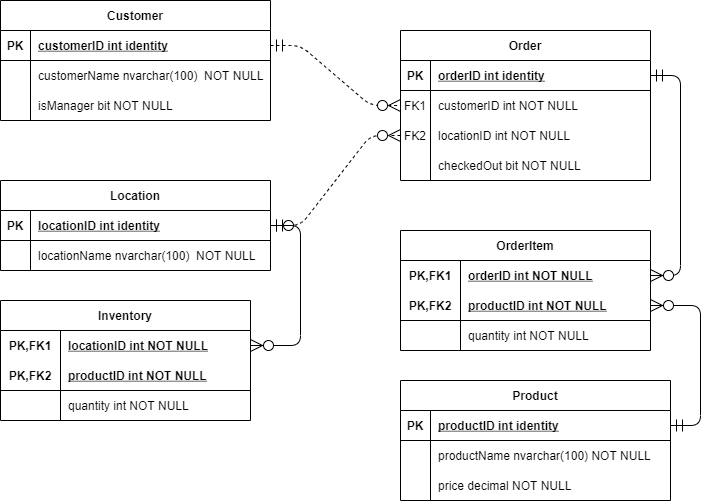

The diagram above was exported from draw.io. Its source (the exported page's mxGraphModel, read from the mxfile embedded in the PNG):
<mxGraphModel dx="868" dy="460" grid="1" gridSize="10" guides="1" tooltips="1" connect="1" arrows="1" fold="1" page="1" pageScale="1" pageWidth="850" pageHeight="1100" math="0" shadow="0" extFonts="Permanent Marker^https://fonts.googleapis.com/css?family=Permanent+Marker">
  <root>
    <mxCell id="0" />
    <mxCell id="1" parent="0" />
    <mxCell id="C-vyLk0tnHw3VtMMgP7b-2" value="Order" style="shape=table;startSize=30;container=1;collapsible=1;childLayout=tableLayout;fixedRows=1;rowLines=0;fontStyle=1;align=center;resizeLast=1;" parent="1" vertex="1">
      <mxGeometry x="520" y="90" width="250" height="150" as="geometry" />
    </mxCell>
    <mxCell id="C-vyLk0tnHw3VtMMgP7b-3" value="" style="shape=partialRectangle;collapsible=0;dropTarget=0;pointerEvents=0;fillColor=none;points=[[0,0.5],[1,0.5]];portConstraint=eastwest;top=0;left=0;right=0;bottom=1;" parent="C-vyLk0tnHw3VtMMgP7b-2" vertex="1">
      <mxGeometry y="30" width="250" height="30" as="geometry" />
    </mxCell>
    <mxCell id="C-vyLk0tnHw3VtMMgP7b-4" value="PK" style="shape=partialRectangle;overflow=hidden;connectable=0;fillColor=none;top=0;left=0;bottom=0;right=0;fontStyle=1;" parent="C-vyLk0tnHw3VtMMgP7b-3" vertex="1">
      <mxGeometry width="30" height="30" as="geometry" />
    </mxCell>
    <mxCell id="C-vyLk0tnHw3VtMMgP7b-5" value="orderID int identity" style="shape=partialRectangle;overflow=hidden;connectable=0;fillColor=none;top=0;left=0;bottom=0;right=0;align=left;spacingLeft=6;fontStyle=5;" parent="C-vyLk0tnHw3VtMMgP7b-3" vertex="1">
      <mxGeometry x="30" width="220" height="30" as="geometry" />
    </mxCell>
    <mxCell id="C-vyLk0tnHw3VtMMgP7b-6" value="" style="shape=partialRectangle;collapsible=0;dropTarget=0;pointerEvents=0;fillColor=none;points=[[0,0.5],[1,0.5]];portConstraint=eastwest;top=0;left=0;right=0;bottom=0;" parent="C-vyLk0tnHw3VtMMgP7b-2" vertex="1">
      <mxGeometry y="60" width="250" height="30" as="geometry" />
    </mxCell>
    <mxCell id="C-vyLk0tnHw3VtMMgP7b-7" value="FK1" style="shape=partialRectangle;overflow=hidden;connectable=0;fillColor=none;top=0;left=0;bottom=0;right=0;" parent="C-vyLk0tnHw3VtMMgP7b-6" vertex="1">
      <mxGeometry width="30" height="30" as="geometry" />
    </mxCell>
    <mxCell id="C-vyLk0tnHw3VtMMgP7b-8" value="customerID int NOT NULL" style="shape=partialRectangle;overflow=hidden;connectable=0;fillColor=none;top=0;left=0;bottom=0;right=0;align=left;spacingLeft=6;" parent="C-vyLk0tnHw3VtMMgP7b-6" vertex="1">
      <mxGeometry x="30" width="220" height="30" as="geometry" />
    </mxCell>
    <mxCell id="GWipeCqMmxoQJ4Ydtfvd-55" value="" style="shape=partialRectangle;collapsible=0;dropTarget=0;pointerEvents=0;fillColor=none;points=[[0,0.5],[1,0.5]];portConstraint=eastwest;top=0;left=0;right=0;bottom=0;" parent="C-vyLk0tnHw3VtMMgP7b-2" vertex="1">
      <mxGeometry y="90" width="250" height="30" as="geometry" />
    </mxCell>
    <mxCell id="GWipeCqMmxoQJ4Ydtfvd-56" value="FK2" style="shape=partialRectangle;overflow=hidden;connectable=0;fillColor=none;top=0;left=0;bottom=0;right=0;" parent="GWipeCqMmxoQJ4Ydtfvd-55" vertex="1">
      <mxGeometry width="30" height="30" as="geometry" />
    </mxCell>
    <mxCell id="GWipeCqMmxoQJ4Ydtfvd-57" value="locationID int NOT NULL" style="shape=partialRectangle;overflow=hidden;connectable=0;fillColor=none;top=0;left=0;bottom=0;right=0;align=left;spacingLeft=6;" parent="GWipeCqMmxoQJ4Ydtfvd-55" vertex="1">
      <mxGeometry x="30" width="220" height="30" as="geometry" />
    </mxCell>
    <mxCell id="GWipeCqMmxoQJ4Ydtfvd-58" value="" style="shape=partialRectangle;collapsible=0;dropTarget=0;pointerEvents=0;fillColor=none;points=[[0,0.5],[1,0.5]];portConstraint=eastwest;top=0;left=0;right=0;bottom=0;" parent="C-vyLk0tnHw3VtMMgP7b-2" vertex="1">
      <mxGeometry y="120" width="250" height="30" as="geometry" />
    </mxCell>
    <mxCell id="GWipeCqMmxoQJ4Ydtfvd-59" value="" style="shape=partialRectangle;overflow=hidden;connectable=0;fillColor=none;top=0;left=0;bottom=0;right=0;" parent="GWipeCqMmxoQJ4Ydtfvd-58" vertex="1">
      <mxGeometry width="30" height="30" as="geometry" />
    </mxCell>
    <mxCell id="GWipeCqMmxoQJ4Ydtfvd-60" value="checkedOut bit NOT NULL" style="shape=partialRectangle;overflow=hidden;connectable=0;fillColor=none;top=0;left=0;bottom=0;right=0;align=left;spacingLeft=6;" parent="GWipeCqMmxoQJ4Ydtfvd-58" vertex="1">
      <mxGeometry x="30" width="220" height="30" as="geometry" />
    </mxCell>
    <mxCell id="C-vyLk0tnHw3VtMMgP7b-23" value="Customer" style="shape=table;startSize=30;container=1;collapsible=1;childLayout=tableLayout;fixedRows=1;rowLines=0;fontStyle=1;align=center;resizeLast=1;" parent="1" vertex="1">
      <mxGeometry x="120" y="60" width="270" height="120" as="geometry" />
    </mxCell>
    <mxCell id="C-vyLk0tnHw3VtMMgP7b-24" value="" style="shape=partialRectangle;collapsible=0;dropTarget=0;pointerEvents=0;fillColor=none;points=[[0,0.5],[1,0.5]];portConstraint=eastwest;top=0;left=0;right=0;bottom=1;" parent="C-vyLk0tnHw3VtMMgP7b-23" vertex="1">
      <mxGeometry y="30" width="270" height="30" as="geometry" />
    </mxCell>
    <mxCell id="C-vyLk0tnHw3VtMMgP7b-25" value="PK" style="shape=partialRectangle;overflow=hidden;connectable=0;fillColor=none;top=0;left=0;bottom=0;right=0;fontStyle=1;" parent="C-vyLk0tnHw3VtMMgP7b-24" vertex="1">
      <mxGeometry width="30" height="30" as="geometry" />
    </mxCell>
    <mxCell id="C-vyLk0tnHw3VtMMgP7b-26" value="customerID int identity" style="shape=partialRectangle;overflow=hidden;connectable=0;fillColor=none;top=0;left=0;bottom=0;right=0;align=left;spacingLeft=6;fontStyle=5;" parent="C-vyLk0tnHw3VtMMgP7b-24" vertex="1">
      <mxGeometry x="30" width="240" height="30" as="geometry" />
    </mxCell>
    <mxCell id="C-vyLk0tnHw3VtMMgP7b-27" value="" style="shape=partialRectangle;collapsible=0;dropTarget=0;pointerEvents=0;fillColor=none;points=[[0,0.5],[1,0.5]];portConstraint=eastwest;top=0;left=0;right=0;bottom=0;" parent="C-vyLk0tnHw3VtMMgP7b-23" vertex="1">
      <mxGeometry y="60" width="270" height="30" as="geometry" />
    </mxCell>
    <mxCell id="C-vyLk0tnHw3VtMMgP7b-28" value="" style="shape=partialRectangle;overflow=hidden;connectable=0;fillColor=none;top=0;left=0;bottom=0;right=0;" parent="C-vyLk0tnHw3VtMMgP7b-27" vertex="1">
      <mxGeometry width="30" height="30" as="geometry" />
    </mxCell>
    <mxCell id="C-vyLk0tnHw3VtMMgP7b-29" value="customerName nvarchar(100)  NOT NULL" style="shape=partialRectangle;overflow=hidden;connectable=0;fillColor=none;top=0;left=0;bottom=0;right=0;align=left;spacingLeft=6;" parent="C-vyLk0tnHw3VtMMgP7b-27" vertex="1">
      <mxGeometry x="30" width="240" height="30" as="geometry" />
    </mxCell>
    <mxCell id="JFxLYDb8doxFr2jliLaI-1" value="" style="shape=partialRectangle;collapsible=0;dropTarget=0;pointerEvents=0;fillColor=none;points=[[0,0.5],[1,0.5]];portConstraint=eastwest;top=0;left=0;right=0;bottom=0;" vertex="1" parent="C-vyLk0tnHw3VtMMgP7b-23">
      <mxGeometry y="90" width="270" height="30" as="geometry" />
    </mxCell>
    <mxCell id="JFxLYDb8doxFr2jliLaI-2" value="" style="shape=partialRectangle;overflow=hidden;connectable=0;fillColor=none;top=0;left=0;bottom=0;right=0;" vertex="1" parent="JFxLYDb8doxFr2jliLaI-1">
      <mxGeometry width="30" height="30" as="geometry" />
    </mxCell>
    <mxCell id="JFxLYDb8doxFr2jliLaI-3" value="isManager bit NOT NULL" style="shape=partialRectangle;overflow=hidden;connectable=0;fillColor=none;top=0;left=0;bottom=0;right=0;align=left;spacingLeft=6;" vertex="1" parent="JFxLYDb8doxFr2jliLaI-1">
      <mxGeometry x="30" width="240" height="30" as="geometry" />
    </mxCell>
    <mxCell id="GWipeCqMmxoQJ4Ydtfvd-1" value="" style="edgeStyle=entityRelationEdgeStyle;fontSize=12;html=1;endArrow=ERzeroToMany;startArrow=ERmandOne;entryX=0;entryY=0.5;entryDx=0;entryDy=0;exitX=1;exitY=0.5;exitDx=0;exitDy=0;dashed=1;endSize=10;startSize=10;" parent="1" source="C-vyLk0tnHw3VtMMgP7b-24" target="C-vyLk0tnHw3VtMMgP7b-6" edge="1">
      <mxGeometry width="100" height="100" relative="1" as="geometry">
        <mxPoint x="370" y="290" as="sourcePoint" />
        <mxPoint x="470" y="190" as="targetPoint" />
      </mxGeometry>
    </mxCell>
    <mxCell id="GWipeCqMmxoQJ4Ydtfvd-13" value="OrderItem" style="shape=table;startSize=30;container=1;collapsible=1;childLayout=tableLayout;fixedRows=1;rowLines=0;fontStyle=1;align=center;resizeLast=1;fillColor=none;" parent="1" vertex="1">
      <mxGeometry x="520" y="290" width="250" height="120" as="geometry" />
    </mxCell>
    <mxCell id="GWipeCqMmxoQJ4Ydtfvd-14" value="" style="shape=partialRectangle;collapsible=0;dropTarget=0;pointerEvents=0;fillColor=none;top=0;left=0;bottom=0;right=0;points=[[0,0.5],[1,0.5]];portConstraint=eastwest;" parent="GWipeCqMmxoQJ4Ydtfvd-13" vertex="1">
      <mxGeometry y="30" width="250" height="30" as="geometry" />
    </mxCell>
    <mxCell id="GWipeCqMmxoQJ4Ydtfvd-15" value="PK,FK1" style="shape=partialRectangle;connectable=0;fillColor=none;top=0;left=0;bottom=0;right=0;fontStyle=1;overflow=hidden;" parent="GWipeCqMmxoQJ4Ydtfvd-14" vertex="1">
      <mxGeometry width="60" height="30" as="geometry" />
    </mxCell>
    <mxCell id="GWipeCqMmxoQJ4Ydtfvd-16" value="orderID int NOT NULL" style="shape=partialRectangle;connectable=0;fillColor=none;top=0;left=0;bottom=0;right=0;align=left;spacingLeft=6;fontStyle=5;overflow=hidden;" parent="GWipeCqMmxoQJ4Ydtfvd-14" vertex="1">
      <mxGeometry x="60" width="190" height="30" as="geometry" />
    </mxCell>
    <mxCell id="GWipeCqMmxoQJ4Ydtfvd-17" value="" style="shape=partialRectangle;collapsible=0;dropTarget=0;pointerEvents=0;fillColor=none;top=0;left=0;bottom=1;right=0;points=[[0,0.5],[1,0.5]];portConstraint=eastwest;" parent="GWipeCqMmxoQJ4Ydtfvd-13" vertex="1">
      <mxGeometry y="60" width="250" height="30" as="geometry" />
    </mxCell>
    <mxCell id="GWipeCqMmxoQJ4Ydtfvd-18" value="PK,FK2" style="shape=partialRectangle;connectable=0;fillColor=none;top=0;left=0;bottom=0;right=0;fontStyle=1;overflow=hidden;" parent="GWipeCqMmxoQJ4Ydtfvd-17" vertex="1">
      <mxGeometry width="60" height="30" as="geometry" />
    </mxCell>
    <mxCell id="GWipeCqMmxoQJ4Ydtfvd-19" value="productID int NOT NULL" style="shape=partialRectangle;connectable=0;fillColor=none;top=0;left=0;bottom=0;right=0;align=left;spacingLeft=6;fontStyle=5;overflow=hidden;" parent="GWipeCqMmxoQJ4Ydtfvd-17" vertex="1">
      <mxGeometry x="60" width="190" height="30" as="geometry" />
    </mxCell>
    <mxCell id="GWipeCqMmxoQJ4Ydtfvd-20" value="" style="shape=partialRectangle;collapsible=0;dropTarget=0;pointerEvents=0;fillColor=none;top=0;left=0;bottom=0;right=0;points=[[0,0.5],[1,0.5]];portConstraint=eastwest;" parent="GWipeCqMmxoQJ4Ydtfvd-13" vertex="1">
      <mxGeometry y="90" width="250" height="30" as="geometry" />
    </mxCell>
    <mxCell id="GWipeCqMmxoQJ4Ydtfvd-21" value="" style="shape=partialRectangle;connectable=0;fillColor=none;top=0;left=0;bottom=0;right=0;editable=1;overflow=hidden;" parent="GWipeCqMmxoQJ4Ydtfvd-20" vertex="1">
      <mxGeometry width="60" height="30" as="geometry" />
    </mxCell>
    <mxCell id="GWipeCqMmxoQJ4Ydtfvd-22" value="quantity int NOT NULL" style="shape=partialRectangle;connectable=0;fillColor=none;top=0;left=0;bottom=0;right=0;align=left;spacingLeft=6;overflow=hidden;" parent="GWipeCqMmxoQJ4Ydtfvd-20" vertex="1">
      <mxGeometry x="60" width="190" height="30" as="geometry" />
    </mxCell>
    <mxCell id="GWipeCqMmxoQJ4Ydtfvd-27" value="" style="edgeStyle=entityRelationEdgeStyle;fontSize=12;html=1;endArrow=ERzeroToMany;startArrow=ERmandOne;entryX=1;entryY=0.5;entryDx=0;entryDy=0;exitX=1;exitY=0.5;exitDx=0;exitDy=0;endSize=10;startSize=10;" parent="1" source="C-vyLk0tnHw3VtMMgP7b-3" target="GWipeCqMmxoQJ4Ydtfvd-14" edge="1">
      <mxGeometry width="100" height="100" relative="1" as="geometry">
        <mxPoint x="690" y="240" as="sourcePoint" />
        <mxPoint x="820" y="240" as="targetPoint" />
      </mxGeometry>
    </mxCell>
    <mxCell id="GWipeCqMmxoQJ4Ydtfvd-32" value="Location" style="shape=table;startSize=30;container=1;collapsible=1;childLayout=tableLayout;fixedRows=1;rowLines=0;fontStyle=1;align=center;resizeLast=1;" parent="1" vertex="1">
      <mxGeometry x="120" y="240" width="270" height="90" as="geometry" />
    </mxCell>
    <mxCell id="GWipeCqMmxoQJ4Ydtfvd-33" value="" style="shape=partialRectangle;collapsible=0;dropTarget=0;pointerEvents=0;fillColor=none;points=[[0,0.5],[1,0.5]];portConstraint=eastwest;top=0;left=0;right=0;bottom=1;" parent="GWipeCqMmxoQJ4Ydtfvd-32" vertex="1">
      <mxGeometry y="30" width="270" height="30" as="geometry" />
    </mxCell>
    <mxCell id="GWipeCqMmxoQJ4Ydtfvd-34" value="PK" style="shape=partialRectangle;overflow=hidden;connectable=0;fillColor=none;top=0;left=0;bottom=0;right=0;fontStyle=1;" parent="GWipeCqMmxoQJ4Ydtfvd-33" vertex="1">
      <mxGeometry width="30" height="30" as="geometry" />
    </mxCell>
    <mxCell id="GWipeCqMmxoQJ4Ydtfvd-35" value="locationID int identity" style="shape=partialRectangle;overflow=hidden;connectable=0;fillColor=none;top=0;left=0;bottom=0;right=0;align=left;spacingLeft=6;fontStyle=5;" parent="GWipeCqMmxoQJ4Ydtfvd-33" vertex="1">
      <mxGeometry x="30" width="240" height="30" as="geometry" />
    </mxCell>
    <mxCell id="GWipeCqMmxoQJ4Ydtfvd-36" value="" style="shape=partialRectangle;collapsible=0;dropTarget=0;pointerEvents=0;fillColor=none;points=[[0,0.5],[1,0.5]];portConstraint=eastwest;top=0;left=0;right=0;bottom=0;" parent="GWipeCqMmxoQJ4Ydtfvd-32" vertex="1">
      <mxGeometry y="60" width="270" height="30" as="geometry" />
    </mxCell>
    <mxCell id="GWipeCqMmxoQJ4Ydtfvd-37" value="" style="shape=partialRectangle;overflow=hidden;connectable=0;fillColor=none;top=0;left=0;bottom=0;right=0;" parent="GWipeCqMmxoQJ4Ydtfvd-36" vertex="1">
      <mxGeometry width="30" height="30" as="geometry" />
    </mxCell>
    <mxCell id="GWipeCqMmxoQJ4Ydtfvd-38" value="locationName nvarchar(100)  NOT NULL" style="shape=partialRectangle;overflow=hidden;connectable=0;fillColor=none;top=0;left=0;bottom=0;right=0;align=left;spacingLeft=6;" parent="GWipeCqMmxoQJ4Ydtfvd-36" vertex="1">
      <mxGeometry x="30" width="240" height="30" as="geometry" />
    </mxCell>
    <mxCell id="GWipeCqMmxoQJ4Ydtfvd-40" value="" style="edgeStyle=entityRelationEdgeStyle;fontSize=12;html=1;endArrow=ERzeroToMany;startArrow=ERzeroToOne;entryX=0;entryY=0.5;entryDx=0;entryDy=0;dashed=1;endSize=10;startSize=10;" parent="1" source="GWipeCqMmxoQJ4Ydtfvd-33" target="GWipeCqMmxoQJ4Ydtfvd-55" edge="1">
      <mxGeometry width="100" height="100" relative="1" as="geometry">
        <mxPoint x="440" y="260" as="sourcePoint" />
        <mxPoint x="490" y="200" as="targetPoint" />
      </mxGeometry>
    </mxCell>
    <mxCell id="GWipeCqMmxoQJ4Ydtfvd-42" value="Product" style="shape=table;startSize=30;container=1;collapsible=1;childLayout=tableLayout;fixedRows=1;rowLines=0;fontStyle=1;align=center;resizeLast=1;fillColor=none;" parent="1" vertex="1">
      <mxGeometry x="520" y="440" width="270" height="120" as="geometry" />
    </mxCell>
    <mxCell id="GWipeCqMmxoQJ4Ydtfvd-43" value="" style="shape=partialRectangle;collapsible=0;dropTarget=0;pointerEvents=0;fillColor=none;top=0;left=0;bottom=1;right=0;points=[[0,0.5],[1,0.5]];portConstraint=eastwest;" parent="GWipeCqMmxoQJ4Ydtfvd-42" vertex="1">
      <mxGeometry y="30" width="270" height="30" as="geometry" />
    </mxCell>
    <mxCell id="GWipeCqMmxoQJ4Ydtfvd-44" value="PK" style="shape=partialRectangle;connectable=0;fillColor=none;top=0;left=0;bottom=0;right=0;fontStyle=1;overflow=hidden;" parent="GWipeCqMmxoQJ4Ydtfvd-43" vertex="1">
      <mxGeometry width="30" height="30" as="geometry" />
    </mxCell>
    <mxCell id="GWipeCqMmxoQJ4Ydtfvd-45" value="productID int identity" style="shape=partialRectangle;connectable=0;fillColor=none;top=0;left=0;bottom=0;right=0;align=left;spacingLeft=6;fontStyle=5;overflow=hidden;" parent="GWipeCqMmxoQJ4Ydtfvd-43" vertex="1">
      <mxGeometry x="30" width="240" height="30" as="geometry" />
    </mxCell>
    <mxCell id="GWipeCqMmxoQJ4Ydtfvd-46" value="" style="shape=partialRectangle;collapsible=0;dropTarget=0;pointerEvents=0;fillColor=none;top=0;left=0;bottom=0;right=0;points=[[0,0.5],[1,0.5]];portConstraint=eastwest;" parent="GWipeCqMmxoQJ4Ydtfvd-42" vertex="1">
      <mxGeometry y="60" width="270" height="30" as="geometry" />
    </mxCell>
    <mxCell id="GWipeCqMmxoQJ4Ydtfvd-47" value="" style="shape=partialRectangle;connectable=0;fillColor=none;top=0;left=0;bottom=0;right=0;editable=1;overflow=hidden;" parent="GWipeCqMmxoQJ4Ydtfvd-46" vertex="1">
      <mxGeometry width="30" height="30" as="geometry" />
    </mxCell>
    <mxCell id="GWipeCqMmxoQJ4Ydtfvd-48" value="productName nvarchar(100) NOT NULL" style="shape=partialRectangle;connectable=0;fillColor=none;top=0;left=0;bottom=0;right=0;align=left;spacingLeft=6;overflow=hidden;" parent="GWipeCqMmxoQJ4Ydtfvd-46" vertex="1">
      <mxGeometry x="30" width="240" height="30" as="geometry" />
    </mxCell>
    <mxCell id="GWipeCqMmxoQJ4Ydtfvd-49" value="" style="shape=partialRectangle;collapsible=0;dropTarget=0;pointerEvents=0;fillColor=none;top=0;left=0;bottom=0;right=0;points=[[0,0.5],[1,0.5]];portConstraint=eastwest;" parent="GWipeCqMmxoQJ4Ydtfvd-42" vertex="1">
      <mxGeometry y="90" width="270" height="30" as="geometry" />
    </mxCell>
    <mxCell id="GWipeCqMmxoQJ4Ydtfvd-50" value="" style="shape=partialRectangle;connectable=0;fillColor=none;top=0;left=0;bottom=0;right=0;editable=1;overflow=hidden;" parent="GWipeCqMmxoQJ4Ydtfvd-49" vertex="1">
      <mxGeometry width="30" height="30" as="geometry" />
    </mxCell>
    <mxCell id="GWipeCqMmxoQJ4Ydtfvd-51" value="price decimal NOT NULL" style="shape=partialRectangle;connectable=0;fillColor=none;top=0;left=0;bottom=0;right=0;align=left;spacingLeft=6;overflow=hidden;" parent="GWipeCqMmxoQJ4Ydtfvd-49" vertex="1">
      <mxGeometry x="30" width="240" height="30" as="geometry" />
    </mxCell>
    <mxCell id="GWipeCqMmxoQJ4Ydtfvd-61" value="" style="edgeStyle=entityRelationEdgeStyle;fontSize=12;html=1;endArrow=ERzeroToMany;startArrow=ERmandOne;entryX=1;entryY=0.5;entryDx=0;entryDy=0;endSize=10;startSize=10;" parent="1" target="GWipeCqMmxoQJ4Ydtfvd-17" edge="1">
      <mxGeometry width="100" height="100" relative="1" as="geometry">
        <mxPoint x="790" y="485" as="sourcePoint" />
        <mxPoint x="780" y="345" as="targetPoint" />
      </mxGeometry>
    </mxCell>
    <mxCell id="GWipeCqMmxoQJ4Ydtfvd-62" value="Inventory" style="shape=table;startSize=30;container=1;collapsible=1;childLayout=tableLayout;fixedRows=1;rowLines=0;fontStyle=1;align=center;resizeLast=1;fillColor=none;" parent="1" vertex="1">
      <mxGeometry x="120" y="360" width="250" height="120" as="geometry" />
    </mxCell>
    <mxCell id="GWipeCqMmxoQJ4Ydtfvd-63" value="" style="shape=partialRectangle;collapsible=0;dropTarget=0;pointerEvents=0;fillColor=none;top=0;left=0;bottom=0;right=0;points=[[0,0.5],[1,0.5]];portConstraint=eastwest;" parent="GWipeCqMmxoQJ4Ydtfvd-62" vertex="1">
      <mxGeometry y="30" width="250" height="30" as="geometry" />
    </mxCell>
    <mxCell id="GWipeCqMmxoQJ4Ydtfvd-64" value="PK,FK1" style="shape=partialRectangle;connectable=0;fillColor=none;top=0;left=0;bottom=0;right=0;fontStyle=1;overflow=hidden;" parent="GWipeCqMmxoQJ4Ydtfvd-63" vertex="1">
      <mxGeometry width="60" height="30" as="geometry" />
    </mxCell>
    <mxCell id="GWipeCqMmxoQJ4Ydtfvd-65" value="locationID int NOT NULL" style="shape=partialRectangle;connectable=0;fillColor=none;top=0;left=0;bottom=0;right=0;align=left;spacingLeft=6;fontStyle=5;overflow=hidden;" parent="GWipeCqMmxoQJ4Ydtfvd-63" vertex="1">
      <mxGeometry x="60" width="190" height="30" as="geometry" />
    </mxCell>
    <mxCell id="GWipeCqMmxoQJ4Ydtfvd-66" value="" style="shape=partialRectangle;collapsible=0;dropTarget=0;pointerEvents=0;fillColor=none;top=0;left=0;bottom=1;right=0;points=[[0,0.5],[1,0.5]];portConstraint=eastwest;" parent="GWipeCqMmxoQJ4Ydtfvd-62" vertex="1">
      <mxGeometry y="60" width="250" height="30" as="geometry" />
    </mxCell>
    <mxCell id="GWipeCqMmxoQJ4Ydtfvd-67" value="PK,FK2" style="shape=partialRectangle;connectable=0;fillColor=none;top=0;left=0;bottom=0;right=0;fontStyle=1;overflow=hidden;" parent="GWipeCqMmxoQJ4Ydtfvd-66" vertex="1">
      <mxGeometry width="60" height="30" as="geometry" />
    </mxCell>
    <mxCell id="GWipeCqMmxoQJ4Ydtfvd-68" value="productID int NOT NULL" style="shape=partialRectangle;connectable=0;fillColor=none;top=0;left=0;bottom=0;right=0;align=left;spacingLeft=6;fontStyle=5;overflow=hidden;" parent="GWipeCqMmxoQJ4Ydtfvd-66" vertex="1">
      <mxGeometry x="60" width="190" height="30" as="geometry" />
    </mxCell>
    <mxCell id="GWipeCqMmxoQJ4Ydtfvd-69" value="" style="shape=partialRectangle;collapsible=0;dropTarget=0;pointerEvents=0;fillColor=none;top=0;left=0;bottom=0;right=0;points=[[0,0.5],[1,0.5]];portConstraint=eastwest;" parent="GWipeCqMmxoQJ4Ydtfvd-62" vertex="1">
      <mxGeometry y="90" width="250" height="30" as="geometry" />
    </mxCell>
    <mxCell id="GWipeCqMmxoQJ4Ydtfvd-70" value="" style="shape=partialRectangle;connectable=0;fillColor=none;top=0;left=0;bottom=0;right=0;editable=1;overflow=hidden;" parent="GWipeCqMmxoQJ4Ydtfvd-69" vertex="1">
      <mxGeometry width="60" height="30" as="geometry" />
    </mxCell>
    <mxCell id="GWipeCqMmxoQJ4Ydtfvd-71" value="quantity int NOT NULL" style="shape=partialRectangle;connectable=0;fillColor=none;top=0;left=0;bottom=0;right=0;align=left;spacingLeft=6;overflow=hidden;" parent="GWipeCqMmxoQJ4Ydtfvd-69" vertex="1">
      <mxGeometry x="60" width="190" height="30" as="geometry" />
    </mxCell>
    <mxCell id="GWipeCqMmxoQJ4Ydtfvd-73" value="" style="edgeStyle=entityRelationEdgeStyle;fontSize=12;html=1;endArrow=ERzeroToMany;startArrow=ERmandOne;jumpStyle=none;sourcePerimeterSpacing=0;endSize=10;startSize=10;" parent="1" source="GWipeCqMmxoQJ4Ydtfvd-33" target="GWipeCqMmxoQJ4Ydtfvd-63" edge="1">
      <mxGeometry width="100" height="100" relative="1" as="geometry">
        <mxPoint x="50" y="300" as="sourcePoint" />
        <mxPoint x="90" y="435" as="targetPoint" />
      </mxGeometry>
    </mxCell>
  </root>
</mxGraphModel>